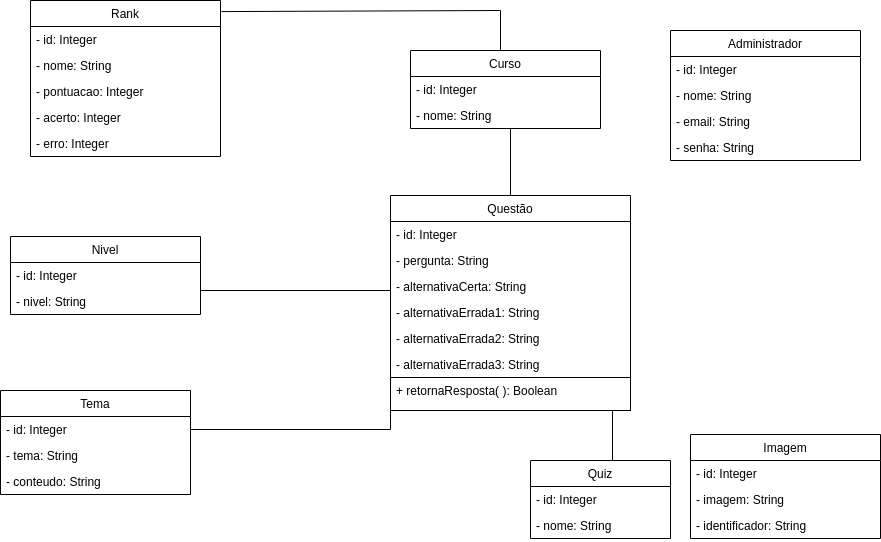

The diagram above was exported from draw.io. Its source (the exported page's mxGraphModel, read from the mxfile embedded in the PNG):
<mxGraphModel dx="1348" dy="1571" grid="1" gridSize="10" guides="1" tooltips="1" connect="1" arrows="1" fold="1" page="1" pageScale="1" pageWidth="1169" pageHeight="827" background="none" math="0" shadow="0">
  <root>
    <mxCell id="0" />
    <mxCell id="1" parent="0" />
    <mxCell id="cw49vHP8q00efaGpzo2j-18" value="Quiz" style="swimlane;fontStyle=0;childLayout=stackLayout;horizontal=1;startSize=26;fillColor=none;horizontalStack=0;resizeParent=1;resizeParentMax=0;resizeLast=0;collapsible=1;marginBottom=0;" parent="1" vertex="1">
      <mxGeometry x="790" y="290" width="140" height="78" as="geometry" />
    </mxCell>
    <mxCell id="pwhV0EYh7OpuFYzi7ieX-86" value="- id: Integer" style="text;strokeColor=none;fillColor=none;align=left;verticalAlign=top;spacingLeft=4;spacingRight=4;overflow=hidden;rotatable=0;points=[[0,0.5],[1,0.5]];portConstraint=eastwest;" parent="cw49vHP8q00efaGpzo2j-18" vertex="1">
      <mxGeometry y="26" width="140" height="26" as="geometry" />
    </mxCell>
    <mxCell id="cw49vHP8q00efaGpzo2j-19" value="- nome: String" style="text;strokeColor=none;fillColor=none;align=left;verticalAlign=top;spacingLeft=4;spacingRight=4;overflow=hidden;rotatable=0;points=[[0,0.5],[1,0.5]];portConstraint=eastwest;" parent="cw49vHP8q00efaGpzo2j-18" vertex="1">
      <mxGeometry y="52" width="140" height="26" as="geometry" />
    </mxCell>
    <mxCell id="cw49vHP8q00efaGpzo2j-22" value="Questão" style="swimlane;fontStyle=0;childLayout=stackLayout;horizontal=1;startSize=26;fillColor=none;horizontalStack=0;resizeParent=1;resizeParentMax=0;resizeLast=0;collapsible=1;marginBottom=0;" parent="1" vertex="1">
      <mxGeometry x="650" y="25" width="240" height="182" as="geometry" />
    </mxCell>
    <mxCell id="pwhV0EYh7OpuFYzi7ieX-107" value="- id: Integer" style="text;strokeColor=none;fillColor=none;align=left;verticalAlign=top;spacingLeft=4;spacingRight=4;overflow=hidden;rotatable=0;points=[[0,0.5],[1,0.5]];portConstraint=eastwest;" parent="cw49vHP8q00efaGpzo2j-22" vertex="1">
      <mxGeometry y="26" width="240" height="26" as="geometry" />
    </mxCell>
    <mxCell id="cw49vHP8q00efaGpzo2j-33" value="- pergunta: String" style="text;strokeColor=none;fillColor=none;align=left;verticalAlign=top;spacingLeft=4;spacingRight=4;overflow=hidden;rotatable=0;points=[[0,0.5],[1,0.5]];portConstraint=eastwest;" parent="cw49vHP8q00efaGpzo2j-22" vertex="1">
      <mxGeometry y="52" width="240" height="26" as="geometry" />
    </mxCell>
    <mxCell id="cw49vHP8q00efaGpzo2j-40" value="- alternativaCerta: String" style="text;strokeColor=none;fillColor=none;align=left;verticalAlign=top;spacingLeft=4;spacingRight=4;overflow=hidden;rotatable=0;points=[[0,0.5],[1,0.5]];portConstraint=eastwest;" parent="cw49vHP8q00efaGpzo2j-22" vertex="1">
      <mxGeometry y="78" width="240" height="26" as="geometry" />
    </mxCell>
    <mxCell id="cw49vHP8q00efaGpzo2j-41" value="- alternativaErrada1: String" style="text;strokeColor=none;fillColor=none;align=left;verticalAlign=top;spacingLeft=4;spacingRight=4;overflow=hidden;rotatable=0;points=[[0,0.5],[1,0.5]];portConstraint=eastwest;" parent="cw49vHP8q00efaGpzo2j-22" vertex="1">
      <mxGeometry y="104" width="240" height="26" as="geometry" />
    </mxCell>
    <mxCell id="to6CYOBXJEX5i65Yxxby-4" value="- alternativaErrada2: String" style="text;strokeColor=none;fillColor=none;align=left;verticalAlign=top;spacingLeft=4;spacingRight=4;overflow=hidden;rotatable=0;points=[[0,0.5],[1,0.5]];portConstraint=eastwest;" parent="cw49vHP8q00efaGpzo2j-22" vertex="1">
      <mxGeometry y="130" width="240" height="26" as="geometry" />
    </mxCell>
    <mxCell id="to6CYOBXJEX5i65Yxxby-5" value="- alternativaErrada3: String" style="text;strokeColor=none;fillColor=none;align=left;verticalAlign=top;spacingLeft=4;spacingRight=4;overflow=hidden;rotatable=0;points=[[0,0.5],[1,0.5]];portConstraint=eastwest;" parent="cw49vHP8q00efaGpzo2j-22" vertex="1">
      <mxGeometry y="156" width="240" height="26" as="geometry" />
    </mxCell>
    <mxCell id="pwhV0EYh7OpuFYzi7ieX-5" value="Curso" style="swimlane;fontStyle=0;childLayout=stackLayout;horizontal=1;startSize=26;fillColor=none;horizontalStack=0;resizeParent=1;resizeParentMax=0;resizeLast=0;collapsible=1;marginBottom=0;" parent="1" vertex="1">
      <mxGeometry x="670" y="-120" width="190" height="78" as="geometry" />
    </mxCell>
    <mxCell id="pwhV0EYh7OpuFYzi7ieX-115" value="- id: Integer" style="text;strokeColor=none;fillColor=none;align=left;verticalAlign=top;spacingLeft=4;spacingRight=4;overflow=hidden;rotatable=0;points=[[0,0.5],[1,0.5]];portConstraint=eastwest;" parent="pwhV0EYh7OpuFYzi7ieX-5" vertex="1">
      <mxGeometry y="26" width="190" height="26" as="geometry" />
    </mxCell>
    <mxCell id="pwhV0EYh7OpuFYzi7ieX-7" value="- nome: String" style="text;strokeColor=none;fillColor=none;align=left;verticalAlign=top;spacingLeft=4;spacingRight=4;overflow=hidden;rotatable=0;points=[[0,0.5],[1,0.5]];portConstraint=eastwest;" parent="pwhV0EYh7OpuFYzi7ieX-5" vertex="1">
      <mxGeometry y="52" width="190" height="26" as="geometry" />
    </mxCell>
    <mxCell id="pwhV0EYh7OpuFYzi7ieX-15" value="Rank" style="swimlane;fontStyle=0;childLayout=stackLayout;horizontal=1;startSize=26;fillColor=none;horizontalStack=0;resizeParent=1;resizeParentMax=0;resizeLast=0;collapsible=1;marginBottom=0;" parent="1" vertex="1">
      <mxGeometry x="290" y="-170" width="190" height="156" as="geometry" />
    </mxCell>
    <mxCell id="pwhV0EYh7OpuFYzi7ieX-16" value="- id: Integer" style="text;strokeColor=none;fillColor=none;align=left;verticalAlign=top;spacingLeft=4;spacingRight=4;overflow=hidden;rotatable=0;points=[[0,0.5],[1,0.5]];portConstraint=eastwest;" parent="pwhV0EYh7OpuFYzi7ieX-15" vertex="1">
      <mxGeometry y="26" width="190" height="26" as="geometry" />
    </mxCell>
    <mxCell id="pwhV0EYh7OpuFYzi7ieX-17" value="- nome: String" style="text;strokeColor=none;fillColor=none;align=left;verticalAlign=top;spacingLeft=4;spacingRight=4;overflow=hidden;rotatable=0;points=[[0,0.5],[1,0.5]];portConstraint=eastwest;" parent="pwhV0EYh7OpuFYzi7ieX-15" vertex="1">
      <mxGeometry y="52" width="190" height="26" as="geometry" />
    </mxCell>
    <mxCell id="pwhV0EYh7OpuFYzi7ieX-18" value="- pontuacao: Integer" style="text;strokeColor=none;fillColor=none;align=left;verticalAlign=top;spacingLeft=4;spacingRight=4;overflow=hidden;rotatable=0;points=[[0,0.5],[1,0.5]];portConstraint=eastwest;" parent="pwhV0EYh7OpuFYzi7ieX-15" vertex="1">
      <mxGeometry y="78" width="190" height="26" as="geometry" />
    </mxCell>
    <mxCell id="to6CYOBXJEX5i65Yxxby-1" value="- acerto: Integer" style="text;strokeColor=none;fillColor=none;align=left;verticalAlign=top;spacingLeft=4;spacingRight=4;overflow=hidden;rotatable=0;points=[[0,0.5],[1,0.5]];portConstraint=eastwest;" parent="pwhV0EYh7OpuFYzi7ieX-15" vertex="1">
      <mxGeometry y="104" width="190" height="26" as="geometry" />
    </mxCell>
    <mxCell id="to6CYOBXJEX5i65Yxxby-2" value="- erro: Integer" style="text;strokeColor=none;fillColor=none;align=left;verticalAlign=top;spacingLeft=4;spacingRight=4;overflow=hidden;rotatable=0;points=[[0,0.5],[1,0.5]];portConstraint=eastwest;" parent="pwhV0EYh7OpuFYzi7ieX-15" vertex="1">
      <mxGeometry y="130" width="190" height="26" as="geometry" />
    </mxCell>
    <mxCell id="pwhV0EYh7OpuFYzi7ieX-25" value="" style="endArrow=none;html=1;rounded=0;exitX=1.005;exitY=0.071;exitDx=0;exitDy=0;exitPerimeter=0;" parent="1" source="pwhV0EYh7OpuFYzi7ieX-15" edge="1">
      <mxGeometry width="50" height="50" relative="1" as="geometry">
        <mxPoint x="480" y="-110" as="sourcePoint" />
        <mxPoint x="760" y="-120" as="targetPoint" />
        <Array as="points">
          <mxPoint x="760" y="-160" />
        </Array>
      </mxGeometry>
    </mxCell>
    <mxCell id="pwhV0EYh7OpuFYzi7ieX-36" value="Tema" style="swimlane;fontStyle=0;childLayout=stackLayout;horizontal=1;startSize=26;fillColor=none;horizontalStack=0;resizeParent=1;resizeParentMax=0;resizeLast=0;collapsible=1;marginBottom=0;" parent="1" vertex="1">
      <mxGeometry x="260" y="220" width="190" height="104" as="geometry" />
    </mxCell>
    <mxCell id="pwhV0EYh7OpuFYzi7ieX-37" value="- id: Integer&#10;" style="text;strokeColor=none;fillColor=none;align=left;verticalAlign=top;spacingLeft=4;spacingRight=4;overflow=hidden;rotatable=0;points=[[0,0.5],[1,0.5]];portConstraint=eastwest;" parent="pwhV0EYh7OpuFYzi7ieX-36" vertex="1">
      <mxGeometry y="26" width="190" height="26" as="geometry" />
    </mxCell>
    <mxCell id="pwhV0EYh7OpuFYzi7ieX-38" value="- tema: String" style="text;strokeColor=none;fillColor=none;align=left;verticalAlign=top;spacingLeft=4;spacingRight=4;overflow=hidden;rotatable=0;points=[[0,0.5],[1,0.5]];portConstraint=eastwest;" parent="pwhV0EYh7OpuFYzi7ieX-36" vertex="1">
      <mxGeometry y="52" width="190" height="26" as="geometry" />
    </mxCell>
    <mxCell id="to6CYOBXJEX5i65Yxxby-10" value="- conteudo: String" style="text;strokeColor=none;fillColor=none;align=left;verticalAlign=top;spacingLeft=4;spacingRight=4;overflow=hidden;rotatable=0;points=[[0,0.5],[1,0.5]];portConstraint=eastwest;" parent="pwhV0EYh7OpuFYzi7ieX-36" vertex="1">
      <mxGeometry y="78" width="190" height="26" as="geometry" />
    </mxCell>
    <mxCell id="pwhV0EYh7OpuFYzi7ieX-114" value="" style="endArrow=none;html=1;rounded=0;" parent="1" edge="1">
      <mxGeometry width="50" height="50" relative="1" as="geometry">
        <mxPoint x="830" y="240" as="sourcePoint" />
        <mxPoint x="872" y="290" as="targetPoint" />
        <Array as="points">
          <mxPoint x="872" y="240" />
        </Array>
      </mxGeometry>
    </mxCell>
    <mxCell id="pwhV0EYh7OpuFYzi7ieX-129" value="" style="endArrow=none;html=1;rounded=0;" parent="1" edge="1">
      <mxGeometry width="50" height="50" relative="1" as="geometry">
        <mxPoint x="460" y="120" as="sourcePoint" />
        <mxPoint x="650" y="100" as="targetPoint" />
        <Array as="points">
          <mxPoint x="650" y="120" />
        </Array>
      </mxGeometry>
    </mxCell>
    <mxCell id="pwhV0EYh7OpuFYzi7ieX-26" value="Nivel" style="swimlane;fontStyle=0;childLayout=stackLayout;horizontal=1;startSize=26;fillColor=none;horizontalStack=0;resizeParent=1;resizeParentMax=0;resizeLast=0;collapsible=1;marginBottom=0;" parent="1" vertex="1">
      <mxGeometry x="270" y="66" width="190" height="78" as="geometry" />
    </mxCell>
    <mxCell id="pwhV0EYh7OpuFYzi7ieX-27" value="- id: Integer " style="text;strokeColor=none;fillColor=none;align=left;verticalAlign=top;spacingLeft=4;spacingRight=4;overflow=hidden;rotatable=0;points=[[0,0.5],[1,0.5]];portConstraint=eastwest;" parent="pwhV0EYh7OpuFYzi7ieX-26" vertex="1">
      <mxGeometry y="26" width="190" height="26" as="geometry" />
    </mxCell>
    <mxCell id="pwhV0EYh7OpuFYzi7ieX-28" value="- nivel: String" style="text;strokeColor=none;fillColor=none;align=left;verticalAlign=top;spacingLeft=4;spacingRight=4;overflow=hidden;rotatable=0;points=[[0,0.5],[1,0.5]];portConstraint=eastwest;" parent="pwhV0EYh7OpuFYzi7ieX-26" vertex="1">
      <mxGeometry y="52" width="190" height="26" as="geometry" />
    </mxCell>
    <mxCell id="to6CYOBXJEX5i65Yxxby-6" value="" style="rounded=0;whiteSpace=wrap;html=1;fillColor=none;" parent="1" vertex="1">
      <mxGeometry x="650" y="207" width="240" height="33" as="geometry" />
    </mxCell>
    <mxCell id="to6CYOBXJEX5i65Yxxby-7" value="+ retornaResposta( ): Boolean" style="text;strokeColor=none;fillColor=none;align=left;verticalAlign=top;spacingLeft=4;spacingRight=4;overflow=hidden;rotatable=0;points=[[0,0.5],[1,0.5]];portConstraint=eastwest;" parent="1" vertex="1">
      <mxGeometry x="650" y="207" width="240" height="33" as="geometry" />
    </mxCell>
    <mxCell id="to6CYOBXJEX5i65Yxxby-9" value="" style="endArrow=none;html=1;rounded=0;entryX=1;entryY=0.5;entryDx=0;entryDy=0;" parent="1" target="pwhV0EYh7OpuFYzi7ieX-37" edge="1">
      <mxGeometry width="50" height="50" relative="1" as="geometry">
        <mxPoint x="650" y="200" as="sourcePoint" />
        <mxPoint x="700" y="150" as="targetPoint" />
        <Array as="points">
          <mxPoint x="650" y="259" />
        </Array>
      </mxGeometry>
    </mxCell>
    <mxCell id="to6CYOBXJEX5i65Yxxby-11" value="" style="endArrow=none;html=1;rounded=0;" parent="1" source="cw49vHP8q00efaGpzo2j-22" edge="1">
      <mxGeometry width="50" height="50" relative="1" as="geometry">
        <mxPoint x="720" y="8" as="sourcePoint" />
        <mxPoint x="770" y="-42" as="targetPoint" />
      </mxGeometry>
    </mxCell>
    <mxCell id="GLZ-RTJdHXxTV9XDNOvB-4" value="Imagem" style="swimlane;fontStyle=0;childLayout=stackLayout;horizontal=1;startSize=26;fillColor=none;horizontalStack=0;resizeParent=1;resizeParentMax=0;resizeLast=0;collapsible=1;marginBottom=0;" parent="1" vertex="1">
      <mxGeometry x="950" y="264" width="190" height="104" as="geometry" />
    </mxCell>
    <mxCell id="GLZ-RTJdHXxTV9XDNOvB-5" value="- id: Integer&#10;" style="text;strokeColor=none;fillColor=none;align=left;verticalAlign=top;spacingLeft=4;spacingRight=4;overflow=hidden;rotatable=0;points=[[0,0.5],[1,0.5]];portConstraint=eastwest;" parent="GLZ-RTJdHXxTV9XDNOvB-4" vertex="1">
      <mxGeometry y="26" width="190" height="26" as="geometry" />
    </mxCell>
    <mxCell id="GLZ-RTJdHXxTV9XDNOvB-6" value="- imagem: String" style="text;strokeColor=none;fillColor=none;align=left;verticalAlign=top;spacingLeft=4;spacingRight=4;overflow=hidden;rotatable=0;points=[[0,0.5],[1,0.5]];portConstraint=eastwest;" parent="GLZ-RTJdHXxTV9XDNOvB-4" vertex="1">
      <mxGeometry y="52" width="190" height="26" as="geometry" />
    </mxCell>
    <mxCell id="GLZ-RTJdHXxTV9XDNOvB-7" value="- identificador: String" style="text;strokeColor=none;fillColor=none;align=left;verticalAlign=top;spacingLeft=4;spacingRight=4;overflow=hidden;rotatable=0;points=[[0,0.5],[1,0.5]];portConstraint=eastwest;" parent="GLZ-RTJdHXxTV9XDNOvB-4" vertex="1">
      <mxGeometry y="78" width="190" height="26" as="geometry" />
    </mxCell>
    <mxCell id="GLZ-RTJdHXxTV9XDNOvB-8" value="Administrador" style="swimlane;fontStyle=0;childLayout=stackLayout;horizontal=1;startSize=26;fillColor=none;horizontalStack=0;resizeParent=1;resizeParentMax=0;resizeLast=0;collapsible=1;marginBottom=0;" parent="1" vertex="1">
      <mxGeometry x="930" y="-140" width="190" height="130" as="geometry" />
    </mxCell>
    <mxCell id="GLZ-RTJdHXxTV9XDNOvB-9" value="- id: Integer&#10;" style="text;strokeColor=none;fillColor=none;align=left;verticalAlign=top;spacingLeft=4;spacingRight=4;overflow=hidden;rotatable=0;points=[[0,0.5],[1,0.5]];portConstraint=eastwest;" parent="GLZ-RTJdHXxTV9XDNOvB-8" vertex="1">
      <mxGeometry y="26" width="190" height="26" as="geometry" />
    </mxCell>
    <mxCell id="GLZ-RTJdHXxTV9XDNOvB-10" value="- nome: String" style="text;strokeColor=none;fillColor=none;align=left;verticalAlign=top;spacingLeft=4;spacingRight=4;overflow=hidden;rotatable=0;points=[[0,0.5],[1,0.5]];portConstraint=eastwest;" parent="GLZ-RTJdHXxTV9XDNOvB-8" vertex="1">
      <mxGeometry y="52" width="190" height="26" as="geometry" />
    </mxCell>
    <mxCell id="GLZ-RTJdHXxTV9XDNOvB-11" value="- email: String" style="text;strokeColor=none;fillColor=none;align=left;verticalAlign=top;spacingLeft=4;spacingRight=4;overflow=hidden;rotatable=0;points=[[0,0.5],[1,0.5]];portConstraint=eastwest;" parent="GLZ-RTJdHXxTV9XDNOvB-8" vertex="1">
      <mxGeometry y="78" width="190" height="26" as="geometry" />
    </mxCell>
    <mxCell id="GLZ-RTJdHXxTV9XDNOvB-16" value="- senha: String" style="text;strokeColor=none;fillColor=none;align=left;verticalAlign=top;spacingLeft=4;spacingRight=4;overflow=hidden;rotatable=0;points=[[0,0.5],[1,0.5]];portConstraint=eastwest;" parent="GLZ-RTJdHXxTV9XDNOvB-8" vertex="1">
      <mxGeometry y="104" width="190" height="26" as="geometry" />
    </mxCell>
  </root>
</mxGraphModel>